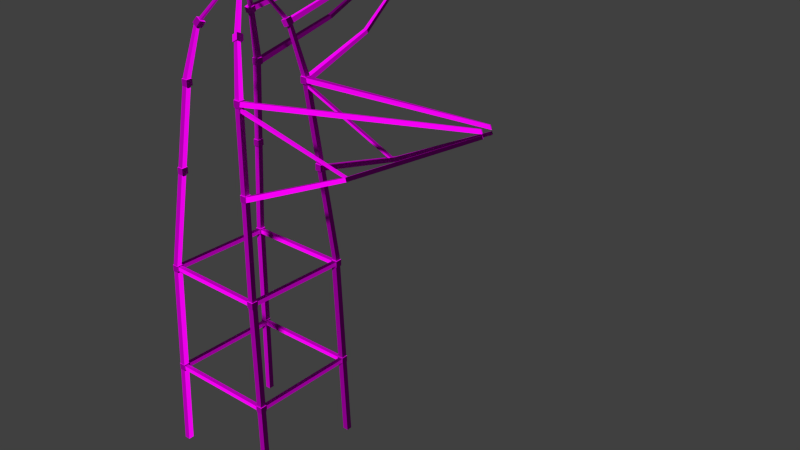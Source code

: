 # Source: decoration_buildings_tower_1.blend  (saved by Blender 2.70.0; exported with 4.5.12 LTS)
import bpy
from mathutils import Matrix  # noqa: F401  (used for matrix-valued properties, if any)

bpy.ops.wm.read_factory_settings(use_empty=True)
scene = bpy.context.scene
scene.name = 'Scene'

# ---- collections
col_collection_1 = bpy.data.collections.new('Collection 1'); scene.collection.children.link(col_collection_1)

# ---- images (referenced by path relative to the original .blend; pixels are not part of the script)
import os
ASSET_DIR = os.environ.get("B2B_ASSET_DIR", "")  # directory of the original .blend (textures are referenced by path, not embedded)
HERE = os.path.dirname(os.path.abspath(__file__))  # packed textures are extracted next to this script under _unpacked/

def load_image(name, relpath, width, height, colorspace="sRGB"):
    """Load a texture the original file referenced (path relative to the .blend, or extracted next to this script)."""
    p = next((c for c in (os.path.join(HERE, relpath), os.path.join(ASSET_DIR, relpath)) if relpath and os.path.exists(c)), "")
    if p:
        img = bpy.data.images.load(p, check_existing=True)
        img.name = name
    else:  # same state as the original file: an image datablock whose file is absent (Cycles renders it pink)
        img = bpy.data.images.new(name, width, height)
        img.source = "FILE"
        img.filepath = "//" + (relpath or name)
    img.colorspace_settings.name = colorspace
    return img
img_decoration_buildings_metal_2_diffuse_jpg = load_image('decoration_buildings_metal_2_diffuse.jpg', 'Texturen/decoration_buildings_metal_2_diffuse.jpg', 1024, 1024, 'sRGB')
img_decoration_buildings_metal_2_normal_jpg = load_image('decoration_buildings_metal_2_normal.jpg', 'Texturen/decoration_buildings_metal_2_normal.jpg', 1024, 1024, 'sRGB')
img_decoration_buildings_metal_1_normal_jpg = load_image('decoration_buildings_metal_1_normal.jpg', 'Texturen/decoration_buildings_metal_1_normal.jpg', 1024, 1024, 'sRGB')
img_decoration_buildings_metal_1_diffuse_jpg = load_image('decoration_buildings_metal_1_diffuse.jpg', 'Texturen/decoration_buildings_metal_1_diffuse.jpg', 1024, 1024, 'sRGB')

# ---- materials (node trees are filled in below, after node groups)
mat_decoration_buildings_tower_1_base_metal_2 = bpy.data.materials.new('decoration_buildings_tower_1_base_metal_2')
mat_decoration_buildings_tower_1_base_metal_2.alpha_threshold = 0.0
mat_decoration_buildings_tower_1_base_metal_2.roughness = 0.5
mat_decoration_buildings_tower_1_base_metal_2.line_color = (0.0, 0.0, 0.0, 1.0)
mat_decoration_buildings_tower_1_detail_metal_1 = bpy.data.materials.new('decoration_buildings_tower_1_detail_metal_1')
mat_decoration_buildings_tower_1_detail_metal_1.alpha_threshold = 0.0
mat_decoration_buildings_tower_1_detail_metal_1.roughness = 0.5
mat_decoration_buildings_tower_1_detail_metal_1.line_color = (0.0, 0.0, 0.0, 1.0)

# ---- material node trees
mat_decoration_buildings_tower_1_base_metal_2.use_nodes = True; mat_decoration_buildings_tower_1_base_metal_2.node_tree.nodes.clear()
_N = mat_decoration_buildings_tower_1_base_metal_2.node_tree.nodes; _L = mat_decoration_buildings_tower_1_base_metal_2.node_tree.links
n0 = _N.new('ShaderNodeOutputMaterial'); n0.name = 'Material Output'; n0.location = (300, 300)
n1 = _N.new('ShaderNodeBsdfDiffuse'); n1.name = 'Diffuse BSDF'; n1.location = (10, 300)
n2 = _N.new('ShaderNodeTexImage'); n2.name = 'Image Texture'; n2.location = (-535, 422)
n2.width = 140
n2.image = img_decoration_buildings_metal_2_diffuse_jpg
n3 = _N.new('ShaderNodeTexImage'); n3.name = 'Image Texture.001'; n3.location = (-530, 146)
n3.width = 140
n3.image = img_decoration_buildings_metal_2_normal_jpg
n4 = _N.new('ShaderNodeNormalMap'); n4.name = 'Normal Map'; n4.location = (-293, 155)
n5 = _N.new('ShaderNodeTexCoord'); n5.name = 'Texture Coordinate'; n5.location = (-873, 316)
_L.new(n1.outputs[0], n0.inputs[0])
_L.new(n5.outputs[2], n2.inputs[0])
_L.new(n5.outputs[2], n3.inputs[0])
_L.new(n3.outputs[0], n4.inputs[1])
_L.new(n2.outputs[0], n1.inputs[0])
_L.new(n4.outputs[0], n1.inputs[2])
n0.is_active_output = True
mat_decoration_buildings_tower_1_detail_metal_1.use_nodes = True; mat_decoration_buildings_tower_1_detail_metal_1.node_tree.nodes.clear()
_N = mat_decoration_buildings_tower_1_detail_metal_1.node_tree.nodes; _L = mat_decoration_buildings_tower_1_detail_metal_1.node_tree.links
n0 = _N.new('ShaderNodeOutputMaterial'); n0.name = 'Material Output'; n0.location = (300, 300)
n1 = _N.new('ShaderNodeBsdfDiffuse'); n1.name = 'Diffuse BSDF'; n1.location = (10, 300)
n2 = _N.new('ShaderNodeTexCoord'); n2.name = 'Texture Coordinate'; n2.location = (-894, 350)
n3 = _N.new('ShaderNodeTexImage'); n3.name = 'Image Texture.001'; n3.location = (-616, 193)
n3.width = 140
n3.image = img_decoration_buildings_metal_1_normal_jpg
n4 = _N.new('ShaderNodeNormalMap'); n4.name = 'Normal Map'; n4.location = (-376, 172)
n5 = _N.new('ShaderNodeTexImage'); n5.name = 'Image Texture'; n5.location = (-596, 462)
n5.width = 140
n5.image = img_decoration_buildings_metal_1_diffuse_jpg
_L.new(n1.outputs[0], n0.inputs[0])
_L.new(n2.outputs[2], n5.inputs[0])
_L.new(n2.outputs[2], n3.inputs[0])
_L.new(n3.outputs[0], n4.inputs[1])
_L.new(n5.outputs[0], n1.inputs[0])
_L.new(n4.outputs[0], n1.inputs[2])
n0.is_active_output = True

# ---- world
world_world = bpy.data.worlds.new('World'); scene.world = world_world
world_world.color = (0.05088, 0.05088, 0.05088)
world_world.use_sun_shadow = False
world_world.sun_shadow_jitter_overblur = 0.0
world_world.cycles.sampling_method = 'MANUAL'
world_world.cycles.sample_map_resolution = 256

# ---- meshes
me_cube_037 = bpy.data.meshes.new('Cube.037')
me_cube_037.from_pydata([(0.09882, -4.397, 6.39), (0.09882, -4.354, 6.738), (-0.2948, -4.354, 6.738), (-0.2948, -4.406, 6.39), (0.7617, 5.738, -0.6671), (0.8373, 5.964, -0.4555), (0.4614, 5.964, -0.4555), (0.3858, 5.738, -0.6671), (9.185, -4.63, 6.447), (9.185, -4.588, 6.795), (8.791, -4.588, 6.795), (8.791, -4.64, 6.447), (6.936, 5.67, -0.6835), (6.956, 5.861, -0.5052), (6.682, 5.861, -0.5052), (6.619, 5.67, -0.6835)], [], [(0, 4, 5, 1), (1, 5, 6, 2), (2, 6, 7, 3), (4, 0, 3, 7), (8, 12, 13, 9), (9, 13, 14, 10), (10, 14, 15, 11), (12, 8, 11, 15)])
_uv = me_cube_037.uv_layers.new(name='UVMap')
_uv.uv.foreach_set('vector', [0.8896, 4.407, 0.8905, 0.02224, 1.0, 0.0, 1.0, 4.464, 0.2771, 4.496, 0.2834, 0.0, 0.4173, 0.008049, 0.4173, 4.504, 0.8896, 0.0, 0.8896, 4.466, 0.7794, 4.444, 0.7775, 0.05435, 0.4234, 4.423, 0.4173, 0.01047, 0.5574, 0.0, 0.5574, 4.416, 0.6681, 4.528, 0.6859, 0.01815, 0.7775, 0.0, 0.7775, 4.588, 0.1383, 0.0, 0.1383, 4.617, 0.04214, 4.634, 0.0, 0.02419, 0.6681, 0.0, 0.6681, 4.583, 0.5747, 4.566, 0.5574, 0.05711, 0.2771, 0.01998, 0.2771, 4.562, 0.1383, 4.539, 0.1658, 0.0])
me_cube_037.materials.append(mat_decoration_buildings_tower_1_base_metal_2)
me_cube_037.use_remesh_preserve_volume = False
me_cube_037.use_remesh_preserve_attributes = False
me_cube_037.use_mirror_vertex_groups = False
me_cube_037.update()
me_cube_036 = bpy.data.meshes.new('Cube.036')
me_cube_036.from_pydata([(-2.352, -0.2385, -2.222), (-2.352, -0.3476, -1.862), (-2.728, -0.3476, -1.862), (-2.728, -0.2385, -2.222), (-0.556, 10.29, 3.461), (-0.556, 10.21, 3.727), (-0.6398, 10.21, 3.727), (-0.6398, 10.29, 3.461), (2.702, -0.9352, -2.428), (2.702, -1.044, -2.068), (2.326, -1.044, -2.068), (2.326, -0.9352, -2.428), (0.5717, 10.29, 3.486), (0.5717, 10.21, 3.752), (0.4878, 10.21, 3.752), (0.4878, 10.29, 3.486), (-2.971, -10.45, 1.888), (-2.896, -10.63, 2.366), (-3.396, -10.6, 2.366), (-3.396, -10.45, 1.888), (-0.5315, 10.21, 3.84), (-0.5315, 10.1, 4.199), (-0.6148, 10.1, 4.199), (-0.6148, 10.21, 3.84), (4.587, -10.58, 1.934), (4.469, -10.67, 2.353), (4.087, -10.67, 2.3), (4.087, -10.61, 1.875), (0.5888, 10.23, 3.854), (0.5888, 10.12, 4.214), (0.5054, 10.12, 4.214), (0.5054, 10.23, 3.854), (-3.482, -9.669, -6.151), (-3.482, -9.767, -5.673), (-3.982, -9.767, -5.673), (-3.982, -9.681, -6.151), (-2.352, -0.2385, -2.222), (-2.352, -0.3476, -1.862), (-2.728, -0.3476, -1.862), (-2.728, -0.2385, -2.222), (5.143, -9.973, -6.138), (5.143, -10.08, -5.66), (4.643, -10.08, -5.66), (4.643, -9.958, -6.138), (2.702, -0.9352, -2.428), (2.702, -1.044, -2.068), (2.326, -1.044, -2.068), (2.326, -0.9352, -2.428)], [], [(0, 4, 5, 1), (1, 5, 6, 2), (2, 6, 7, 3), (4, 0, 3, 7), (8, 12, 13, 9), (9, 13, 14, 10), (10, 14, 15, 11), (12, 8, 11, 15), (16, 20, 21, 17), (17, 21, 22, 18), (18, 22, 23, 19), (20, 16, 19, 23), (24, 28, 29, 25), (25, 29, 30, 26), (26, 30, 31, 27), (28, 24, 27, 31), (32, 36, 37, 33), (33, 37, 38, 34), (34, 38, 39, 35), (36, 32, 35, 39), (40, 44, 45, 41), (41, 45, 46, 42), (42, 46, 47, 43), (44, 40, 43, 47)])
_uv = me_cube_036.uv_layers.new(name='UVMap')
_uv.uv.foreach_set('vector', [1.0, 0.0, 1.0, 4.04, 0.908, 4.059, 0.8754, 0.02537, 0.6256, 4.083, 0.7229, 0.0, 0.7508, 0.004886, 0.7508, 4.105, 0.7508, 4.048, 0.7835, 0.0, 0.8754, 0.01866, 0.8754, 4.074, 0.5977, 4.111, 0.5004, 0.02187, 0.6256, 0.0, 0.6256, 4.106, 0.3756, 0.0, 0.3756, 4.296, 0.2834, 4.314, 0.2507, 0.02405, 0.2507, 0.0, 0.2507, 4.344, 0.2228, 4.349, 0.1254, 0.02108, 0.3756, 4.274, 0.4082, 0.0, 0.5004, 0.01782, 0.5004, 4.298, 0.1254, 0.004698, 0.1254, 4.355, 0.0, 4.334, 0.0974, 0.0, 0.274, 5.511, 0.3083, 0.0, 0.4097, 0.01517, 0.4097, 5.541, 0.1373, 5.547, 0.2514, 0.0, 0.274, 0.002266, 0.274, 5.551, 0.5448, 0.0, 0.5448, 5.525, 0.4433, 5.54, 0.4097, 0.01973, 0.8729, 5.547, 0.7801, 0.01162, 0.8955, 0.0, 0.8955, 5.544, 0.5448, 5.666, 0.561, 0.0, 0.6625, 0.01453, 0.6625, 5.672, 1.0, 0.0, 1.0, 5.681, 0.9774, 5.683, 0.8955, 0.008328, 0.6625, 5.665, 0.6784, 0.01429, 0.7801, 0.0, 0.7801, 5.666, 0.1373, 0.002413, 0.1373, 5.694, 0.0, 5.689, 0.1147, 0.0, 1.0, 0.003244, 1.0, 2.178, 0.9057, 2.176, 0.8746, 0.0, 0.2494, 2.185, 0.2804, 0.0, 0.3742, 0.009093, 0.3742, 2.197, 0.7493, 2.181, 0.7804, 0.002435, 0.8746, 0.0, 0.8746, 2.178, 0.4052, 2.196, 0.3742, 0.0121, 0.4991, 0.0, 0.4991, 2.187, 0.4991, 2.181, 0.5301, 0.0, 0.6242, 0.006525, 0.6242, 2.189, 0.1247, 0.0, 0.1247, 2.192, 0.03095, 2.202, 0.0, 0.01317, 0.7493, 0.0, 0.7493, 2.18, 0.6552, 2.186, 0.6242, 0.008691, 0.2494, 0.009907, 0.2494, 2.2, 0.1247, 2.187, 0.1557, 0.0])
me_cube_036.materials.append(mat_decoration_buildings_tower_1_base_metal_2)
me_cube_036.use_remesh_preserve_volume = False
me_cube_036.use_remesh_preserve_attributes = False
me_cube_036.use_mirror_vertex_groups = False
me_cube_036.update()
me_cube_035 = bpy.data.meshes.new('Cube.035')
me_cube_035.from_pydata([(-1.0, -1.0, -1.0), (-1.0, 1.0, -1.0), (1.0, 1.0, -1.0), (1.0, -1.0, -1.0), (-1.0, -1.0, 1.0), (-1.0, 1.0, 1.0), (1.0, 1.0, 1.0), (1.0, -1.0, 1.0)], [], [(4, 5, 1, 0), (5, 6, 2, 1), (6, 7, 3, 2), (7, 4, 0, 3), (0, 1, 2, 3), (7, 6, 5, 4)])
_uv = me_cube_035.uv_layers.new(name='UVMap')
_uv.uv.foreach_set('vector', [0.538, 0.4053, 0.7836, 0.4053, 0.7836, 0.05446, 0.538, 0.05446, 0.3443, 0.4053, 0.5899, 0.4053, 0.5899, 0.05446, 0.3443, 0.05446, 0.538, 0.4053, 0.2924, 0.4053, 0.2924, 0.05446, 0.538, 0.05446, 0.3443, 0.4053, 0.09865, 0.4053, 0.09865, 0.05446, 0.3443, 0.05446, 0.3443, 0.4733, 0.3443, 0.8242, 0.5899, 0.8242, 0.5899, 0.4733, 0.3443, 0.4733, 0.3443, 0.8242, 0.09865, 0.8242, 0.09865, 0.4733])
me_cube_035.materials.append(mat_decoration_buildings_tower_1_detail_metal_1)
me_cube_035.use_remesh_preserve_volume = False
me_cube_035.use_remesh_preserve_attributes = False
me_cube_035.use_mirror_vertex_groups = False
me_cube_035.update()
me_cube_034 = bpy.data.meshes.new('Cube.034')
me_cube_034.from_pydata([(-1.0, -1.0, -1.0), (-1.0, 1.0, -1.0), (1.0, 1.0, -1.0), (1.0, -1.0, -1.0), (-1.0, -1.0, 1.0), (-1.0, 1.0, 1.0), (1.0, 1.0, 1.0), (1.0, -1.0, 1.0)], [], [(4, 5, 1, 0), (5, 6, 2, 1), (6, 7, 3, 2), (7, 4, 0, 3), (0, 1, 2, 3), (7, 6, 5, 4)])
_uv = me_cube_034.uv_layers.new(name='UVMap')
_uv.uv.foreach_set('vector', [0.538, 0.4053, 0.7836, 0.4053, 0.7836, 0.05446, 0.538, 0.05446, 0.3443, 0.4053, 0.5899, 0.4053, 0.5899, 0.05446, 0.3443, 0.05446, 0.538, 0.4053, 0.2924, 0.4053, 0.2924, 0.05446, 0.538, 0.05446, 0.3443, 0.4053, 0.09865, 0.4053, 0.09865, 0.05446, 0.3443, 0.05446, 0.3443, 0.4733, 0.3443, 0.8242, 0.5899, 0.8242, 0.5899, 0.4733, 0.3443, 0.4733, 0.3443, 0.8242, 0.09865, 0.8242, 0.09865, 0.4733])
me_cube_034.materials.append(mat_decoration_buildings_tower_1_detail_metal_1)
me_cube_034.use_remesh_preserve_volume = False
me_cube_034.use_remesh_preserve_attributes = False
me_cube_034.use_mirror_vertex_groups = False
me_cube_034.update()
me_cube_033 = bpy.data.meshes.new('Cube.033')
me_cube_033.from_pydata([(-1.0, -1.0, -1.0), (-1.0, 1.0, -1.0), (1.0, 1.0, -1.0), (1.0, -1.0, -1.0), (-1.0, -1.0, 1.0), (-1.0, 1.0, 1.0), (1.0, 1.0, 1.0), (1.0, -1.0, 1.0)], [], [(4, 5, 1, 0), (5, 6, 2, 1), (6, 7, 3, 2), (7, 4, 0, 3), (0, 1, 2, 3), (7, 6, 5, 4)])
_uv = me_cube_033.uv_layers.new(name='UVMap')
_uv.uv.foreach_set('vector', [0.538, 0.4053, 0.7836, 0.4053, 0.7836, 0.05446, 0.538, 0.05446, 0.3443, 0.4053, 0.5899, 0.4053, 0.5899, 0.05446, 0.3443, 0.05446, 0.538, 0.4053, 0.2924, 0.4053, 0.2924, 0.05446, 0.538, 0.05446, 0.3443, 0.4053, 0.09865, 0.4053, 0.09865, 0.05446, 0.3443, 0.05446, 0.3443, 0.4733, 0.3443, 0.8242, 0.5899, 0.8242, 0.5899, 0.4733, 0.3443, 0.4733, 0.3443, 0.8242, 0.09865, 0.8242, 0.09865, 0.4733])
me_cube_033.materials.append(mat_decoration_buildings_tower_1_detail_metal_1)
me_cube_033.use_remesh_preserve_volume = False
me_cube_033.use_remesh_preserve_attributes = False
me_cube_033.use_mirror_vertex_groups = False
me_cube_033.update()
me_cube_032 = bpy.data.meshes.new('Cube.032')
me_cube_032.from_pydata([(-1.0, -1.0, -1.0), (-1.0, 1.0, -1.0), (1.0, 1.0, -1.0), (1.0, -1.0, -1.0), (-1.0, -1.0, 1.0), (-1.0, 1.0, 1.0), (1.0, 1.0, 1.0), (1.0, -1.0, 1.0)], [], [(4, 5, 1, 0), (5, 6, 2, 1), (6, 7, 3, 2), (7, 4, 0, 3), (0, 1, 2, 3), (7, 6, 5, 4)])
_uv = me_cube_032.uv_layers.new(name='UVMap')
_uv.uv.foreach_set('vector', [0.538, 0.4053, 0.7836, 0.4053, 0.7836, 0.05446, 0.538, 0.05446, 0.3443, 0.4053, 0.5899, 0.4053, 0.5899, 0.05446, 0.3443, 0.05446, 0.538, 0.4053, 0.2924, 0.4053, 0.2924, 0.05446, 0.538, 0.05446, 0.3443, 0.4053, 0.09865, 0.4053, 0.09865, 0.05446, 0.3443, 0.05446, 0.3443, 0.4733, 0.3443, 0.8242, 0.5899, 0.8242, 0.5899, 0.4733, 0.3443, 0.4733, 0.3443, 0.8242, 0.09865, 0.8242, 0.09865, 0.4733])
me_cube_032.materials.append(mat_decoration_buildings_tower_1_detail_metal_1)
me_cube_032.use_remesh_preserve_volume = False
me_cube_032.use_remesh_preserve_attributes = False
me_cube_032.use_mirror_vertex_groups = False
me_cube_032.update()
me_cube_030 = bpy.data.meshes.new('Cube.030')
me_cube_030.from_pydata([(-2.352, -0.2385, -2.222), (-2.352, -0.3476, -1.862), (-2.728, -0.3476, -1.862), (-2.728, -0.2385, -2.222), (-0.556, 10.29, 3.461), (-0.556, 10.21, 3.727), (-0.6398, 10.21, 3.727), (-0.6398, 10.29, 3.461), (2.702, -0.9352, -2.428), (2.702, -1.044, -2.068), (2.326, -1.044, -2.068), (2.326, -0.9352, -2.428), (0.5717, 10.29, 3.486), (0.5717, 10.21, 3.752), (0.4878, 10.21, 3.752), (0.4878, 10.29, 3.486), (-2.228, -9.75, 0.7202), (-2.154, -9.93, 1.199), (-2.654, -9.895, 1.199), (-2.654, -9.75, 0.7202), (-0.5315, 10.21, 3.84), (-0.5315, 10.1, 4.199), (-0.6148, 10.1, 4.199), (-0.6148, 10.21, 3.84), (2.798, -10.25, 0.7051), (2.679, -10.34, 1.124), (2.298, -10.34, 1.071), (2.298, -10.28, 0.6455), (0.5888, 10.23, 3.854), (0.5888, 10.12, 4.214), (0.5054, 10.12, 4.214), (0.5054, 10.23, 3.854), (-3.07, -8.608, -4.525), (-3.07, -8.753, -4.047), (-3.57, -8.753, -4.047), (-3.57, -8.608, -4.525), (-2.352, -0.2385, -2.222), (-2.352, -0.3476, -1.862), (-2.728, -0.3476, -1.862), (-2.728, -0.2385, -2.222), (3.62, -9.373, -4.487), (3.62, -9.519, -4.008), (3.12, -9.519, -4.008), (3.12, -9.373, -4.487), (2.702, -0.9352, -2.428), (2.702, -1.044, -2.068), (2.326, -1.044, -2.068), (2.326, -0.9352, -2.428)], [], [(0, 4, 5, 1), (1, 5, 6, 2), (2, 6, 7, 3), (4, 0, 3, 7), (8, 12, 13, 9), (9, 13, 14, 10), (10, 14, 15, 11), (12, 8, 11, 15), (16, 20, 21, 17), (17, 21, 22, 18), (18, 22, 23, 19), (20, 16, 19, 23), (24, 28, 29, 25), (25, 29, 30, 26), (26, 30, 31, 27), (28, 24, 27, 31), (32, 36, 37, 33), (33, 37, 38, 34), (34, 38, 39, 35), (36, 32, 35, 39), (40, 44, 45, 41), (41, 45, 46, 42), (42, 46, 47, 43), (44, 40, 43, 47)])
_uv = me_cube_030.uv_layers.new(name='UVMap')
_uv.uv.foreach_set('vector', [1.0, 0.0, 1.0, 4.04, 0.908, 4.059, 0.8754, 0.02537, 0.6256, 4.083, 0.7229, 0.0, 0.7508, 0.004886, 0.7508, 4.105, 0.7508, 4.048, 0.7835, 0.0, 0.8754, 0.01866, 0.8754, 4.074, 0.5977, 4.111, 0.5004, 0.02187, 0.6256, 0.0, 0.6256, 4.106, 0.3756, 0.0, 0.3756, 4.296, 0.2834, 4.314, 0.2507, 0.02405, 0.2507, 0.0, 0.2507, 4.344, 0.2228, 4.349, 0.1254, 0.02108, 0.3756, 4.274, 0.4082, 0.0, 0.5004, 0.01782, 0.5004, 4.298, 0.1254, 0.004698, 0.1254, 4.355, 0.0, 4.334, 0.0974, 0.0, 0.274, 5.511, 0.3083, 0.0, 0.4097, 0.01517, 0.4097, 5.541, 0.1373, 5.547, 0.2514, 0.0, 0.274, 0.002266, 0.274, 5.551, 0.5448, 0.0, 0.5448, 5.525, 0.4433, 5.54, 0.4097, 0.01973, 0.8729, 5.547, 0.7801, 0.01162, 0.8955, 0.0, 0.8955, 5.544, 0.5448, 5.666, 0.561, 0.0, 0.6625, 0.01453, 0.6625, 5.672, 1.0, 0.0, 1.0, 5.681, 0.9774, 5.683, 0.8955, 0.008328, 0.6625, 5.665, 0.6784, 0.01429, 0.7801, 0.0, 0.7801, 5.666, 0.1373, 0.002413, 0.1373, 5.694, 0.0, 5.689, 0.1147, 0.0, 1.0, 0.003244, 1.0, 2.178, 0.9057, 2.176, 0.8746, 0.0, 0.2494, 2.185, 0.2804, 0.0, 0.3742, 0.009093, 0.3742, 2.197, 0.7493, 2.181, 0.7804, 0.002435, 0.8746, 0.0, 0.8746, 2.178, 0.4052, 2.196, 0.3742, 0.0121, 0.4991, 0.0, 0.4991, 2.187, 0.4991, 2.181, 0.5301, 0.0, 0.6242, 0.006525, 0.6242, 2.189, 0.1247, 0.0, 0.1247, 2.192, 0.03095, 2.202, 0.0, 0.01317, 0.7493, 0.0, 0.7493, 2.18, 0.6552, 2.186, 0.6242, 0.008691, 0.2494, 0.009907, 0.2494, 2.2, 0.1247, 2.187, 0.1557, 0.0])
me_cube_030.materials.append(mat_decoration_buildings_tower_1_base_metal_2)
me_cube_030.use_remesh_preserve_volume = False
me_cube_030.use_remesh_preserve_attributes = False
me_cube_030.use_mirror_vertex_groups = False
me_cube_030.update()
me_cube_028 = bpy.data.meshes.new('Cube.028')
me_cube_028.from_pydata([(-1.0, -1.0, -1.0), (-1.0, 1.0, -1.0), (1.0, 1.0, -1.0), (1.0, -1.0, -1.0), (-1.0, -1.0, 1.0), (-1.0, 1.0, 1.0), (1.0, 1.0, 1.0), (1.0, -1.0, 1.0)], [], [(4, 5, 1, 0), (5, 6, 2, 1), (6, 7, 3, 2), (7, 4, 0, 3), (0, 1, 2, 3), (7, 6, 5, 4)])
_uv = me_cube_028.uv_layers.new(name='UVMap')
_uv.uv.foreach_set('vector', [0.538, 0.4053, 0.7836, 0.4053, 0.7836, 0.05446, 0.538, 0.05446, 0.3443, 0.4053, 0.5899, 0.4053, 0.5899, 0.05446, 0.3443, 0.05446, 0.538, 0.4053, 0.2924, 0.4053, 0.2924, 0.05446, 0.538, 0.05446, 0.3443, 0.4053, 0.09865, 0.4053, 0.09865, 0.05446, 0.3443, 0.05446, 0.3443, 0.4733, 0.3443, 0.8242, 0.5899, 0.8242, 0.5899, 0.4733, 0.3443, 0.4733, 0.3443, 0.8242, 0.09865, 0.8242, 0.09865, 0.4733])
me_cube_028.materials.append(mat_decoration_buildings_tower_1_detail_metal_1)
me_cube_028.use_remesh_preserve_volume = False
me_cube_028.use_remesh_preserve_attributes = False
me_cube_028.use_mirror_vertex_groups = False
me_cube_028.update()
me_cube_027 = bpy.data.meshes.new('Cube.027')
me_cube_027.from_pydata([(-1.0, -1.0, -1.0), (-1.0, 1.0, -1.0), (1.0, 1.0, -1.0), (1.0, -1.0, -1.0), (-1.0, -1.0, 1.0), (-1.0, 1.0, 1.0), (1.0, 1.0, 1.0), (1.0, -1.0, 1.0)], [], [(4, 5, 1, 0), (5, 6, 2, 1), (6, 7, 3, 2), (7, 4, 0, 3), (0, 1, 2, 3), (7, 6, 5, 4)])
_uv = me_cube_027.uv_layers.new(name='UVMap')
_uv.uv.foreach_set('vector', [0.538, 0.4053, 0.7836, 0.4053, 0.7836, 0.05446, 0.538, 0.05446, 0.3443, 0.4053, 0.5899, 0.4053, 0.5899, 0.05446, 0.3443, 0.05446, 0.538, 0.4053, 0.2924, 0.4053, 0.2924, 0.05446, 0.538, 0.05446, 0.3443, 0.4053, 0.09865, 0.4053, 0.09865, 0.05446, 0.3443, 0.05446, 0.3443, 0.4733, 0.3443, 0.8242, 0.5899, 0.8242, 0.5899, 0.4733, 0.3443, 0.4733, 0.3443, 0.8242, 0.09865, 0.8242, 0.09865, 0.4733])
me_cube_027.materials.append(mat_decoration_buildings_tower_1_detail_metal_1)
me_cube_027.use_remesh_preserve_volume = False
me_cube_027.use_remesh_preserve_attributes = False
me_cube_027.use_mirror_vertex_groups = False
me_cube_027.update()
me_cube_026 = bpy.data.meshes.new('Cube.026')
me_cube_026.from_pydata([(-1.0, -1.0, -1.0), (-1.0, 1.0, -1.0), (1.0, 1.0, -1.0), (1.0, -1.0, -1.0), (-1.0, -1.0, 1.0), (-1.0, 1.0, 1.0), (1.0, 1.0, 1.0), (1.0, -1.0, 1.0)], [], [(4, 5, 1, 0), (5, 6, 2, 1), (6, 7, 3, 2), (7, 4, 0, 3), (0, 1, 2, 3), (7, 6, 5, 4)])
_uv = me_cube_026.uv_layers.new(name='UVMap')
_uv.uv.foreach_set('vector', [0.538, 0.4053, 0.7836, 0.4053, 0.7836, 0.05446, 0.538, 0.05446, 0.3443, 0.4053, 0.5899, 0.4053, 0.5899, 0.05446, 0.3443, 0.05446, 0.538, 0.4053, 0.2924, 0.4053, 0.2924, 0.05446, 0.538, 0.05446, 0.3443, 0.4053, 0.09865, 0.4053, 0.09865, 0.05446, 0.3443, 0.05446, 0.3443, 0.4733, 0.3443, 0.8242, 0.5899, 0.8242, 0.5899, 0.4733, 0.3443, 0.4733, 0.3443, 0.8242, 0.09865, 0.8242, 0.09865, 0.4733])
me_cube_026.materials.append(mat_decoration_buildings_tower_1_detail_metal_1)
me_cube_026.use_remesh_preserve_volume = False
me_cube_026.use_remesh_preserve_attributes = False
me_cube_026.use_mirror_vertex_groups = False
me_cube_026.update()
me_cube_025 = bpy.data.meshes.new('Cube.025')
me_cube_025.from_pydata([(-1.0, -1.0, -1.0), (-1.0, 1.0, -1.0), (1.0, 1.0, -1.0), (1.0, -1.0, -1.0), (-1.0, -1.0, 1.0), (-1.0, 1.0, 1.0), (1.0, 1.0, 1.0), (1.0, -1.0, 1.0)], [], [(4, 5, 1, 0), (5, 6, 2, 1), (6, 7, 3, 2), (7, 4, 0, 3), (0, 1, 2, 3), (7, 6, 5, 4)])
_uv = me_cube_025.uv_layers.new(name='UVMap')
_uv.uv.foreach_set('vector', [0.538, 0.4053, 0.7836, 0.4053, 0.7836, 0.05446, 0.538, 0.05446, 0.3443, 0.4053, 0.5899, 0.4053, 0.5899, 0.05446, 0.3443, 0.05446, 0.538, 0.4053, 0.2924, 0.4053, 0.2924, 0.05446, 0.538, 0.05446, 0.3443, 0.4053, 0.09865, 0.4053, 0.09865, 0.05446, 0.3443, 0.05446, 0.3443, 0.4733, 0.3443, 0.8242, 0.5899, 0.8242, 0.5899, 0.4733, 0.3443, 0.4733, 0.3443, 0.8242, 0.09865, 0.8242, 0.09865, 0.4733])
me_cube_025.materials.append(mat_decoration_buildings_tower_1_detail_metal_1)
me_cube_025.use_remesh_preserve_volume = False
me_cube_025.use_remesh_preserve_attributes = False
me_cube_025.use_mirror_vertex_groups = False
me_cube_025.update()
me_cube_024 = bpy.data.meshes.new('Cube.024')
me_cube_024.from_pydata([(-1.0, -1.0, -1.0), (-1.0, 1.0, -1.0), (1.0, 1.0, -1.0), (1.0, -1.0, -1.0), (-1.0, -1.0, 1.0), (-1.0, 1.0, 1.0), (1.0, 1.0, 1.0), (1.0, -1.0, 1.0)], [], [(4, 5, 1, 0), (5, 6, 2, 1), (6, 7, 3, 2), (7, 4, 0, 3), (0, 1, 2, 3), (7, 6, 5, 4)])
_uv = me_cube_024.uv_layers.new(name='UVMap')
_uv.uv.foreach_set('vector', [0.538, 0.4053, 0.7836, 0.4053, 0.7836, 0.05446, 0.538, 0.05446, 0.3443, 0.4053, 0.5899, 0.4053, 0.5899, 0.05446, 0.3443, 0.05446, 0.538, 0.4053, 0.2924, 0.4053, 0.2924, 0.05446, 0.538, 0.05446, 0.3443, 0.4053, 0.09865, 0.4053, 0.09865, 0.05446, 0.3443, 0.05446, 0.3443, 0.4733, 0.3443, 0.8242, 0.5899, 0.8242, 0.5899, 0.4733, 0.3443, 0.4733, 0.3443, 0.8242, 0.09865, 0.8242, 0.09865, 0.4733])
me_cube_024.materials.append(mat_decoration_buildings_tower_1_detail_metal_1)
me_cube_024.use_remesh_preserve_volume = False
me_cube_024.use_remesh_preserve_attributes = False
me_cube_024.use_mirror_vertex_groups = False
me_cube_024.update()
me_cube_018 = bpy.data.meshes.new('Cube.018')
me_cube_018.from_pydata([(-1.0, -1.0, -1.0), (-1.0, 1.0, -1.0), (1.0, 1.0, -1.0), (1.0, -1.0, -1.0), (-1.0, -1.0, 1.0), (-1.0, 1.0, 1.0), (1.0, 1.0, 1.0), (1.0, -1.0, 1.0)], [], [(4, 5, 1, 0), (5, 6, 2, 1), (6, 7, 3, 2), (7, 4, 0, 3), (0, 1, 2, 3), (7, 6, 5, 4)])
_uv = me_cube_018.uv_layers.new(name='UVMap')
_uv.uv.foreach_set('vector', [0.538, 0.4053, 0.7836, 0.4053, 0.7836, 0.05446, 0.538, 0.05446, 0.3443, 0.4053, 0.5899, 0.4053, 0.5899, 0.05446, 0.3443, 0.05446, 0.538, 0.4053, 0.2924, 0.4053, 0.2924, 0.05446, 0.538, 0.05446, 0.3443, 0.4053, 0.09865, 0.4053, 0.09865, 0.05446, 0.3443, 0.05446, 0.3443, 0.4733, 0.3443, 0.8242, 0.5899, 0.8242, 0.5899, 0.4733, 0.3443, 0.4733, 0.3443, 0.8242, 0.09865, 0.8242, 0.09865, 0.4733])
me_cube_018.materials.append(mat_decoration_buildings_tower_1_detail_metal_1)
me_cube_018.use_remesh_preserve_volume = False
me_cube_018.use_remesh_preserve_attributes = False
me_cube_018.use_mirror_vertex_groups = False
me_cube_018.update()
me_cube_017 = bpy.data.meshes.new('Cube.017')
me_cube_017.from_pydata([(-1.0, -1.0, -1.0), (-1.0, 1.0, -1.0), (1.0, 1.0, -1.0), (1.0, -1.0, -1.0), (-1.0, -1.0, 1.0), (-1.0, 1.0, 1.0), (1.0, 1.0, 1.0), (1.0, -1.0, 1.0)], [], [(4, 5, 1, 0), (5, 6, 2, 1), (6, 7, 3, 2), (7, 4, 0, 3), (0, 1, 2, 3), (7, 6, 5, 4)])
_uv = me_cube_017.uv_layers.new(name='UVMap')
_uv.uv.foreach_set('vector', [0.538, 0.4053, 0.7836, 0.4053, 0.7836, 0.05446, 0.538, 0.05446, 0.3443, 0.4053, 0.5899, 0.4053, 0.5899, 0.05446, 0.3443, 0.05446, 0.538, 0.4053, 0.2924, 0.4053, 0.2924, 0.05446, 0.538, 0.05446, 0.3443, 0.4053, 0.09865, 0.4053, 0.09865, 0.05446, 0.3443, 0.05446, 0.3443, 0.4733, 0.3443, 0.8242, 0.5899, 0.8242, 0.5899, 0.4733, 0.3443, 0.4733, 0.3443, 0.8242, 0.09865, 0.8242, 0.09865, 0.4733])
me_cube_017.materials.append(mat_decoration_buildings_tower_1_detail_metal_1)
me_cube_017.use_remesh_preserve_volume = False
me_cube_017.use_remesh_preserve_attributes = False
me_cube_017.use_mirror_vertex_groups = False
me_cube_017.update()
me_cube_016 = bpy.data.meshes.new('Cube.016')
me_cube_016.from_pydata([(-1.0, -1.0, -1.0), (-1.0, 1.0, -1.0), (1.0, 1.0, -1.0), (1.0, -1.0, -1.0), (-1.0, -1.0, 1.0), (-1.0, 1.0, 1.0), (1.0, 1.0, 1.0), (1.0, -1.0, 1.0)], [], [(4, 5, 1, 0), (5, 6, 2, 1), (6, 7, 3, 2), (7, 4, 0, 3), (0, 1, 2, 3), (7, 6, 5, 4)])
_uv = me_cube_016.uv_layers.new(name='UVMap')
_uv.uv.foreach_set('vector', [0.538, 0.4053, 0.7836, 0.4053, 0.7836, 0.05446, 0.538, 0.05446, 0.3443, 0.4053, 0.5899, 0.4053, 0.5899, 0.05446, 0.3443, 0.05446, 0.538, 0.4053, 0.2924, 0.4053, 0.2924, 0.05446, 0.538, 0.05446, 0.3443, 0.4053, 0.09865, 0.4053, 0.09865, 0.05446, 0.3443, 0.05446, 0.3443, 0.4733, 0.3443, 0.8242, 0.5899, 0.8242, 0.5899, 0.4733, 0.3443, 0.4733, 0.3443, 0.8242, 0.09865, 0.8242, 0.09865, 0.4733])
me_cube_016.materials.append(mat_decoration_buildings_tower_1_detail_metal_1)
me_cube_016.use_remesh_preserve_volume = False
me_cube_016.use_remesh_preserve_attributes = False
me_cube_016.use_mirror_vertex_groups = False
me_cube_016.update()
me_cube_015 = bpy.data.meshes.new('Cube.015')
me_cube_015.from_pydata([(-1.0, -1.0, -1.0), (-1.0, 1.0, -1.0), (1.0, 1.0, -1.0), (1.0, -1.0, -1.0), (-1.0, -1.0, 1.0), (-1.0, 1.0, 1.0), (1.0, 1.0, 1.0), (1.0, -1.0, 1.0)], [], [(4, 5, 1, 0), (5, 6, 2, 1), (6, 7, 3, 2), (7, 4, 0, 3), (0, 1, 2, 3), (7, 6, 5, 4)])
_uv = me_cube_015.uv_layers.new(name='UVMap')
_uv.uv.foreach_set('vector', [0.538, 0.4053, 0.7836, 0.4053, 0.7836, 0.05446, 0.538, 0.05446, 0.3443, 0.4053, 0.5899, 0.4053, 0.5899, 0.05446, 0.3443, 0.05446, 0.538, 0.4053, 0.2924, 0.4053, 0.2924, 0.05446, 0.538, 0.05446, 0.3443, 0.4053, 0.09865, 0.4053, 0.09865, 0.05446, 0.3443, 0.05446, 0.3443, 0.4733, 0.3443, 0.8242, 0.5899, 0.8242, 0.5899, 0.4733, 0.3443, 0.4733, 0.3443, 0.8242, 0.09865, 0.8242, 0.09865, 0.4733])
me_cube_015.materials.append(mat_decoration_buildings_tower_1_detail_metal_1)
me_cube_015.use_remesh_preserve_volume = False
me_cube_015.use_remesh_preserve_attributes = False
me_cube_015.use_mirror_vertex_groups = False
me_cube_015.update()
me_cube_014 = bpy.data.meshes.new('Cube.014')
me_cube_014.from_pydata([(-1.0, -1.0, -1.0), (-1.0, 1.0, -1.0), (1.0, 1.0, -1.0), (1.0, -1.0, -1.0), (-1.0, -1.0, 1.0), (-1.0, 1.0, 1.0), (1.0, 1.0, 1.0), (1.0, -1.0, 1.0)], [], [(4, 5, 1, 0), (5, 6, 2, 1), (6, 7, 3, 2), (7, 4, 0, 3), (0, 1, 2, 3), (7, 6, 5, 4)])
_uv = me_cube_014.uv_layers.new(name='UVMap')
_uv.uv.foreach_set('vector', [0.538, 0.4053, 0.7836, 0.4053, 0.7836, 0.05446, 0.538, 0.05446, 0.3443, 0.4053, 0.5899, 0.4053, 0.5899, 0.05446, 0.3443, 0.05446, 0.538, 0.4053, 0.2924, 0.4053, 0.2924, 0.05446, 0.538, 0.05446, 0.3443, 0.4053, 0.09865, 0.4053, 0.09865, 0.05446, 0.3443, 0.05446, 0.3443, 0.4733, 0.3443, 0.8242, 0.5899, 0.8242, 0.5899, 0.4733, 0.3443, 0.4733, 0.3443, 0.8242, 0.09865, 0.8242, 0.09865, 0.4733])
me_cube_014.materials.append(mat_decoration_buildings_tower_1_detail_metal_1)
me_cube_014.use_remesh_preserve_volume = False
me_cube_014.use_remesh_preserve_attributes = False
me_cube_014.use_mirror_vertex_groups = False
me_cube_014.update()
me_cube_013 = bpy.data.meshes.new('Cube.013')
me_cube_013.from_pydata([(-1.0, -1.0, -1.0), (-1.0, 1.0, -1.0), (1.0, 1.0, -1.0), (1.0, -1.0, -1.0), (-1.0, -1.0, 1.0), (-1.0, 1.0, 1.0), (1.0, 1.0, 1.0), (1.0, -1.0, 1.0)], [], [(4, 5, 1, 0), (5, 6, 2, 1), (6, 7, 3, 2), (7, 4, 0, 3), (0, 1, 2, 3), (7, 6, 5, 4)])
_uv = me_cube_013.uv_layers.new(name='UVMap')
_uv.uv.foreach_set('vector', [0.538, 0.4053, 0.7836, 0.4053, 0.7836, 0.05446, 0.538, 0.05446, 0.3443, 0.4053, 0.5899, 0.4053, 0.5899, 0.05446, 0.3443, 0.05446, 0.538, 0.4053, 0.2924, 0.4053, 0.2924, 0.05446, 0.538, 0.05446, 0.3443, 0.4053, 0.09865, 0.4053, 0.09865, 0.05446, 0.3443, 0.05446, 0.3443, 0.4733, 0.3443, 0.8242, 0.5899, 0.8242, 0.5899, 0.4733, 0.3443, 0.4733, 0.3443, 0.8242, 0.09865, 0.8242, 0.09865, 0.4733])
me_cube_013.materials.append(mat_decoration_buildings_tower_1_detail_metal_1)
me_cube_013.use_remesh_preserve_volume = False
me_cube_013.use_remesh_preserve_attributes = False
me_cube_013.use_mirror_vertex_groups = False
me_cube_013.update()
me_cube_012 = bpy.data.meshes.new('Cube.012')
me_cube_012.from_pydata([(-1.0, -1.0, -1.0), (-1.0, 1.0, -1.0), (1.0, 1.0, -1.0), (1.0, -1.0, -1.0), (-1.0, -1.0, 1.0), (-1.0, 1.0, 1.0), (1.0, 1.0, 1.0), (1.0, -1.0, 1.0)], [], [(4, 5, 1, 0), (5, 6, 2, 1), (6, 7, 3, 2), (7, 4, 0, 3), (0, 1, 2, 3), (7, 6, 5, 4)])
_uv = me_cube_012.uv_layers.new(name='UVMap')
_uv.uv.foreach_set('vector', [0.538, 0.4053, 0.7836, 0.4053, 0.7836, 0.05446, 0.538, 0.05446, 0.3443, 0.4053, 0.5899, 0.4053, 0.5899, 0.05446, 0.3443, 0.05446, 0.538, 0.4053, 0.2924, 0.4053, 0.2924, 0.05446, 0.538, 0.05446, 0.3443, 0.4053, 0.09865, 0.4053, 0.09865, 0.05446, 0.3443, 0.05446, 0.3443, 0.4733, 0.3443, 0.8242, 0.5899, 0.8242, 0.5899, 0.4733, 0.3443, 0.4733, 0.3443, 0.8242, 0.09865, 0.8242, 0.09865, 0.4733])
me_cube_012.materials.append(mat_decoration_buildings_tower_1_detail_metal_1)
me_cube_012.use_remesh_preserve_volume = False
me_cube_012.use_remesh_preserve_attributes = False
me_cube_012.use_mirror_vertex_groups = False
me_cube_012.update()
me_cube_006 = bpy.data.meshes.new('Cube.006')
me_cube_006.from_pydata([(-1.0, -1.0, -1.0), (-1.0, 1.0, -1.0), (1.0, 1.0, -1.0), (1.0, -1.0, -1.0), (-1.0, -1.0, 1.0), (-1.0, 1.0, 1.0), (1.0, 1.0, 1.0), (1.0, -1.0, 1.0)], [], [(4, 5, 1, 0), (5, 6, 2, 1), (6, 7, 3, 2), (7, 4, 0, 3), (0, 1, 2, 3), (7, 6, 5, 4)])
_uv = me_cube_006.uv_layers.new(name='UVMap')
_uv.uv.foreach_set('vector', [0.538, 0.4053, 0.7836, 0.4053, 0.7836, 0.05446, 0.538, 0.05446, 0.3443, 0.4053, 0.5899, 0.4053, 0.5899, 0.05446, 0.3443, 0.05446, 0.538, 0.4053, 0.2924, 0.4053, 0.2924, 0.05446, 0.538, 0.05446, 0.3443, 0.4053, 0.09865, 0.4053, 0.09865, 0.05446, 0.3443, 0.05446, 0.3443, 0.4733, 0.3443, 0.8242, 0.5899, 0.8242, 0.5899, 0.4733, 0.3443, 0.4733, 0.3443, 0.8242, 0.09865, 0.8242, 0.09865, 0.4733])
me_cube_006.materials.append(mat_decoration_buildings_tower_1_detail_metal_1)
me_cube_006.use_remesh_preserve_volume = False
me_cube_006.use_remesh_preserve_attributes = False
me_cube_006.use_mirror_vertex_groups = False
me_cube_006.update()
me_cube_005 = bpy.data.meshes.new('Cube.005')
me_cube_005.from_pydata([(-1.0, -1.0, -1.0), (-1.0, 1.0, -1.0), (1.0, 1.0, -1.0), (1.0, -1.0, -1.0), (-1.0, -1.0, 1.0), (-1.0, 1.0, 1.0), (1.0, 1.0, 1.0), (1.0, -1.0, 1.0)], [], [(4, 5, 1, 0), (5, 6, 2, 1), (6, 7, 3, 2), (7, 4, 0, 3), (0, 1, 2, 3), (7, 6, 5, 4)])
_uv = me_cube_005.uv_layers.new(name='UVMap')
_uv.uv.foreach_set('vector', [0.538, 0.4053, 0.7836, 0.4053, 0.7836, 0.05446, 0.538, 0.05446, 0.3443, 0.4053, 0.5899, 0.4053, 0.5899, 0.05446, 0.3443, 0.05446, 0.538, 0.4053, 0.2924, 0.4053, 0.2924, 0.05446, 0.538, 0.05446, 0.3443, 0.4053, 0.09865, 0.4053, 0.09865, 0.05446, 0.3443, 0.05446, 0.3443, 0.4733, 0.3443, 0.8242, 0.5899, 0.8242, 0.5899, 0.4733, 0.3443, 0.4733, 0.3443, 0.8242, 0.09865, 0.8242, 0.09865, 0.4733])
me_cube_005.materials.append(mat_decoration_buildings_tower_1_detail_metal_1)
me_cube_005.use_remesh_preserve_volume = False
me_cube_005.use_remesh_preserve_attributes = False
me_cube_005.use_mirror_vertex_groups = False
me_cube_005.update()
me_cube_004 = bpy.data.meshes.new('Cube.004')
me_cube_004.from_pydata([(-1.0, -1.0, -1.0), (-1.0, 1.0, -1.0), (1.0, 1.0, -1.0), (1.0, -1.0, -1.0), (-1.0, -1.0, 1.0), (-1.0, 1.0, 1.0), (1.0, 1.0, 1.0), (1.0, -1.0, 1.0)], [], [(4, 5, 1, 0), (5, 6, 2, 1), (6, 7, 3, 2), (7, 4, 0, 3), (0, 1, 2, 3), (7, 6, 5, 4)])
_uv = me_cube_004.uv_layers.new(name='UVMap')
_uv.uv.foreach_set('vector', [0.538, 0.4053, 0.7836, 0.4053, 0.7836, 0.05446, 0.538, 0.05446, 0.3443, 0.4053, 0.5899, 0.4053, 0.5899, 0.05446, 0.3443, 0.05446, 0.538, 0.4053, 0.2924, 0.4053, 0.2924, 0.05446, 0.538, 0.05446, 0.3443, 0.4053, 0.09865, 0.4053, 0.09865, 0.05446, 0.3443, 0.05446, 0.3443, 0.4733, 0.3443, 0.8242, 0.5899, 0.8242, 0.5899, 0.4733, 0.3443, 0.4733, 0.3443, 0.8242, 0.09865, 0.8242, 0.09865, 0.4733])
me_cube_004.materials.append(mat_decoration_buildings_tower_1_detail_metal_1)
me_cube_004.use_remesh_preserve_volume = False
me_cube_004.use_remesh_preserve_attributes = False
me_cube_004.use_mirror_vertex_groups = False
me_cube_004.update()
me_cube_010 = bpy.data.meshes.new('Cube.010')
me_cube_010.from_pydata([(-2.932, 4.439, -2.353), (-2.932, 3.939, -2.353), (-3.432, 3.939, -2.353), (-3.432, 4.439, -2.353), (-0.4845, 1.223, 2.358), (-0.4845, 0.8473, 2.358), (-0.8604, 0.8473, 2.358), (-0.8604, 1.223, 2.358), (3.779, 3.631, -2.35), (3.779, 3.131, -2.35), (3.279, 3.131, -2.35), (3.279, 3.631, -2.35), (0.8566, 1.164, 2.357), (0.8566, 0.7884, 2.357), (0.4807, 0.7884, 2.357), (0.4807, 1.164, 2.357), (3.647, -3.857, -2.349), (3.647, -4.357, -2.349), (3.147, -4.357, -2.349), (3.147, -3.857, -2.349), (0.6313, -0.363, 2.358), (0.6313, -0.7389, 2.358), (0.2554, -0.7389, 2.358), (0.2554, -0.363, 2.358), (-3.489, -3.179, -2.376), (-3.489, -3.679, -2.376), (-3.989, -3.679, -2.376), (-3.989, -3.179, -2.376), (-0.614, -0.4277, 2.356), (-0.614, -0.8036, 2.356), (-0.9899, -0.8036, 2.356), (-0.9899, -0.4277, 2.356)], [], [(0, 4, 5, 1), (1, 5, 6, 2), (2, 6, 7, 3), (4, 0, 3, 7), (8, 12, 13, 9), (9, 13, 14, 10), (10, 14, 15, 11), (12, 8, 11, 15), (16, 20, 21, 17), (17, 21, 22, 18), (18, 22, 23, 19), (20, 16, 19, 23), (24, 28, 29, 25), (25, 29, 30, 26), (26, 30, 31, 27), (28, 24, 27, 31)])
_uv = me_cube_010.uv_layers.new(name='UVMap')
_uv.uv.foreach_set('vector', [0.5808, 0.0, 0.5808, 0.5911, 0.5362, 0.6021, 0.5215, 0.01458, 0.8201, 0.5806, 0.835, 0.0, 0.8802, 0.008085, 0.8802, 0.5913, 0.2823, 0.01452, 0.2676, 0.6044, 0.223, 0.5935, 0.223, 0.0, 0.4164, 0.5946, 0.4015, 0.01069, 0.4616, 0.0, 0.4616, 0.5866, 0.6408, 0.0, 0.6408, 0.5866, 0.5957, 0.5952, 0.5808, 0.01146, 0.8201, 0.0, 0.8201, 0.5846, 0.775, 0.5934, 0.7601, 0.0117, 0.9401, 0.01151, 0.9252, 0.5926, 0.8802, 0.584, 0.8802, 0.0, 0.5215, 0.008759, 0.5215, 0.5959, 0.4616, 0.5843, 0.4765, 0.0, 0.2823, 0.588, 0.297, 0.0, 0.3418, 0.01035, 0.3418, 0.6017, 0.7007, 0.0, 0.7007, 0.5869, 0.6556, 0.5958, 0.6408, 0.01179, 0.7601, 0.0, 0.7601, 0.5888, 0.7154, 0.5992, 0.7007, 0.01382, 1.0, 0.008915, 1.0, 0.5927, 0.9401, 0.5809, 0.955, 0.0, 0.0, 0.581, 0.05894, 0.0, 0.1033, 0.01197, 0.05894, 0.5969, 0.1033, 0.5882, 0.1181, 0.0, 0.163, 0.009422, 0.163, 0.6008, 0.223, 0.0, 0.223, 0.5895, 0.1779, 0.598, 0.163, 0.01136, 0.3566, 0.5983, 0.3418, 0.01259, 0.4015, 0.0, 0.4015, 0.5888])
me_cube_010.materials.append(mat_decoration_buildings_tower_1_base_metal_2)
me_cube_010.use_remesh_preserve_volume = False
me_cube_010.use_remesh_preserve_attributes = False
me_cube_010.use_mirror_vertex_groups = False
me_cube_010.update()
me_cube_009 = bpy.data.meshes.new('Cube.009')
me_cube_009.from_pydata([(-2.976, 4.751, -8.611), (-2.976, 4.251, -8.611), (-3.476, 4.251, -8.611), (-3.476, 4.751, -8.611), (-2.259, 3.595, -3.9), (-2.259, 3.219, -3.9), (-2.635, 3.219, -3.9), (-2.635, 3.595, -3.9), (3.734, 3.944, -8.608), (3.734, 3.444, -8.608), (3.234, 3.444, -8.608), (3.234, 3.944, -8.608), (2.817, 3.042, -3.901), (2.817, 2.666, -3.901), (2.441, 2.666, -3.901), (2.441, 3.042, -3.901), (3.602, -3.544, -8.607), (3.602, -4.044, -8.607), (3.102, -4.044, -8.607), (3.102, -3.544, -8.607), (2.674, -2.577, -3.9), (2.674, -2.953, -3.9), (2.298, -2.953, -3.9), (2.298, -2.577, -3.9), (-3.533, -2.867, -8.634), (-3.533, -3.367, -8.634), (-4.033, -3.367, -8.634), (-4.033, -2.867, -8.634), (-2.663, -2.092, -3.902), (-2.663, -2.468, -3.902), (-3.039, -2.468, -3.902), (-3.039, -2.092, -3.902)], [], [(0, 4, 5, 1), (1, 5, 6, 2), (2, 6, 7, 3), (4, 0, 3, 7), (8, 12, 13, 9), (9, 13, 14, 10), (10, 14, 15, 11), (12, 8, 11, 15), (16, 20, 21, 17), (17, 21, 22, 18), (18, 22, 23, 19), (20, 16, 19, 23), (24, 28, 29, 25), (25, 29, 30, 26), (26, 30, 31, 27), (28, 24, 27, 31)])
_uv = me_cube_009.uv_layers.new(name='UVMap')
_uv.uv.foreach_set('vector', [0.5808, 0.0, 0.5808, 0.5911, 0.5362, 0.6021, 0.5215, 0.01458, 0.8201, 0.5806, 0.835, 0.0, 0.8802, 0.008085, 0.8802, 0.5913, 0.2823, 0.01452, 0.2676, 0.6044, 0.223, 0.5935, 0.223, 0.0, 0.4164, 0.5946, 0.4015, 0.01069, 0.4616, 0.0, 0.4616, 0.5866, 0.6408, 0.0, 0.6408, 0.5866, 0.5957, 0.5952, 0.5808, 0.01146, 0.8201, 0.0, 0.8201, 0.5846, 0.775, 0.5934, 0.7601, 0.0117, 0.9401, 0.01151, 0.9252, 0.5926, 0.8802, 0.584, 0.8802, 0.0, 0.5215, 0.008759, 0.5215, 0.5959, 0.4616, 0.5843, 0.4765, 0.0, 0.2823, 0.588, 0.297, 0.0, 0.3418, 0.01035, 0.3418, 0.6017, 0.7007, 0.0, 0.7007, 0.5869, 0.6556, 0.5958, 0.6408, 0.01179, 0.7601, 0.0, 0.7601, 0.5888, 0.7154, 0.5992, 0.7007, 0.01382, 1.0, 0.008915, 1.0, 0.5927, 0.9401, 0.5809, 0.955, 0.0, 0.0, 0.581, 0.05894, 0.0, 0.1033, 0.01197, 0.05894, 0.5969, 0.1033, 0.5882, 0.1181, 0.0, 0.163, 0.009422, 0.163, 0.6008, 0.223, 0.0, 0.223, 0.5895, 0.1779, 0.598, 0.163, 0.01136, 0.3566, 0.5983, 0.3418, 0.01259, 0.4015, 0.0, 0.4015, 0.5888])
me_cube_009.materials.append(mat_decoration_buildings_tower_1_base_metal_2)
me_cube_009.use_remesh_preserve_volume = False
me_cube_009.use_remesh_preserve_attributes = False
me_cube_009.use_mirror_vertex_groups = False
me_cube_009.update()
me_cube_008 = bpy.data.meshes.new('Cube.008')
me_cube_008.from_pydata([(-4.504, 5.225, -8.611), (-4.504, 4.725, -8.611), (-5.004, 4.725, -8.611), (-5.004, 5.225, -8.611), (-2.99, 4.682, 8.504), (-2.99, 4.182, 8.504), (-3.49, 4.182, 8.504), (-3.49, 4.682, 8.504), (5.454, 5.169, -8.608), (5.454, 4.669, -8.608), (4.954, 4.669, -8.608), (4.954, 5.169, -8.608), (3.762, 3.946, 8.501), (3.762, 3.446, 8.501), (3.262, 3.446, 8.501), (3.262, 3.946, 8.501), (4.981, -4.845, -8.607), (4.981, -5.345, -8.607), (4.481, -5.345, -8.607), (4.481, -4.845, -8.607), (3.571, -3.528, 8.503), (3.571, -4.028, 8.503), (3.071, -4.028, 8.503), (3.071, -3.528, 8.503), (-4.894, -4.715, -8.634), (-4.894, -5.215, -8.634), (-5.394, -5.215, -8.634), (-5.394, -4.715, -8.634), (-3.527, -2.883, 8.5), (-3.527, -3.383, 8.5), (-4.027, -3.383, 8.5), (-4.027, -2.883, 8.5)], [], [(0, 4, 5, 1), (1, 5, 6, 2), (2, 6, 7, 3), (4, 0, 3, 7), (8, 12, 13, 9), (9, 13, 14, 10), (10, 14, 15, 11), (12, 8, 11, 15), (16, 20, 21, 17), (17, 21, 22, 18), (18, 22, 23, 19), (20, 16, 19, 23), (24, 28, 29, 25), (25, 29, 30, 26), (26, 30, 31, 27), (28, 24, 27, 31)])
_uv = me_cube_008.uv_layers.new(name='UVMap')
_uv.uv.foreach_set('vector', [0.4116, 0.0, 0.4116, 2.003, 0.3527, 2.004, 0.3527, 0.001683, 0.1763, 2.004, 0.1763, 0.0, 0.2351, 0.002294, 0.2351, 2.006, 0.4116, 2.003, 0.4116, 0.0, 0.4704, 0.001682, 0.4704, 2.004, 0.1175, 2.006, 0.1175, 0.002294, 0.1763, 0.0, 0.1763, 2.004, 0.5292, 0.0, 0.5292, 2.003, 0.4704, 2.005, 0.4704, 0.001965, 0.8823, 0.0, 0.8823, 2.002, 0.8234, 2.003, 0.8234, 0.0009424, 0.0, 2.002, 0.05874, 0.0, 0.1175, 0.00369, 0.05874, 2.006, 0.7646, 2.002, 0.7646, 0.0, 0.8234, 0.0009424, 0.8234, 2.003, 0.7646, 0.001117, 0.7646, 2.003, 0.7058, 2.002, 0.7058, 0.0, 0.2939, 0.0, 0.2939, 2.003, 0.2351, 2.005, 0.2351, 0.002297, 0.7058, 0.0, 0.7058, 2.002, 0.6469, 2.003, 0.6469, 0.001117, 0.2939, 2.003, 0.2939, 0.0, 0.3527, 0.002297, 0.3527, 2.005, 0.5881, 2.002, 0.5881, 0.0, 0.6469, 0.001565, 0.6469, 2.004, 0.8823, 2.001, 0.8823, 0.0, 0.9412, 0.0009762, 0.9412, 2.002, 0.5292, 2.004, 0.5292, 0.001566, 0.5881, 0.0, 0.5881, 2.002, 1.0, 0.0, 1.0, 2.001, 0.9412, 2.002, 0.9412, 0.0009762])
me_cube_008.materials.append(mat_decoration_buildings_tower_1_base_metal_2)
me_cube_008.use_remesh_preserve_volume = False
me_cube_008.use_remesh_preserve_attributes = False
me_cube_008.use_mirror_vertex_groups = False
me_cube_008.update()
me_cube_023 = bpy.data.meshes.new('Cube.023')
me_cube_023.from_pydata([(0.07963, 0.4606, -3.305), (0.07963, -0.03936, -3.305), (-0.4204, -0.03936, -3.305), (-0.4204, 0.4606, -3.305), (0.1645, 0.4762, 8.737), (0.1645, -0.0238, 8.737), (-0.3355, -0.0238, 8.737), (-0.3355, 0.4762, 8.737)], [], [(0, 4, 5, 1), (1, 5, 6, 2), (2, 6, 7, 3), (4, 0, 3, 7)])
_uv = me_cube_023.uv_layers.new(name='UVMap')
_uv.uv.foreach_set('vector', [0.75, 5.769, 0.75, 0.0, 1.0, 0.0003372, 1.0, 5.77, 0.5, 0.004609, 0.5, 5.774, 0.25, 5.769, 0.25, 0.0, 0.75, 0.0, 0.75, 5.769, 0.5, 5.77, 0.5, 0.0003373, 4.62e-07, 5.774, 0.0, 0.004609, 0.25, 0.0, 0.25, 5.769])
me_cube_023.materials.append(mat_decoration_buildings_tower_1_base_metal_2)
me_cube_023.use_remesh_preserve_volume = False
me_cube_023.use_remesh_preserve_attributes = False
me_cube_023.use_mirror_vertex_groups = False
me_cube_023.update()
me_cube_022 = bpy.data.meshes.new('Cube.022')
me_cube_022.from_pydata([(-0.6101, 0.4606, -3.511), (-0.6101, -0.03936, -3.511), (-1.11, -0.03936, -3.511), (-1.11, 0.4606, -3.511), (-0.5799, 0.4762, 8.503), (-0.5799, -0.0238, 8.503), (-1.08, -0.0238, 8.503), (-1.08, 0.4762, 8.503)], [], [(0, 4, 5, 1), (1, 5, 6, 2), (2, 6, 7, 3), (4, 0, 3, 7)])
_uv = me_cube_022.uv_layers.new(name='UVMap')
_uv.uv.foreach_set('vector', [0.75, 5.769, 0.75, 0.0, 1.0, 0.0003372, 1.0, 5.77, 0.5, 0.004609, 0.5, 5.774, 0.25, 5.769, 0.25, 0.0, 0.75, 0.0, 0.75, 5.769, 0.5, 5.77, 0.5, 0.0003373, 4.62e-07, 5.774, 0.0, 0.004609, 0.25, 0.0, 0.25, 5.769])
me_cube_022.materials.append(mat_decoration_buildings_tower_1_base_metal_2)
me_cube_022.use_remesh_preserve_volume = False
me_cube_022.use_remesh_preserve_attributes = False
me_cube_022.use_mirror_vertex_groups = False
me_cube_022.update()
me_cube_021 = bpy.data.meshes.new('Cube.021')
me_cube_021.from_pydata([(-0.1381, 0.4606, -3.354), (-0.1381, -0.03936, -3.354), (-0.6381, -0.03936, -3.354), (-0.6381, 0.4606, -3.354), (0.167, 0.4762, 8.688), (0.167, -0.0238, 8.688), (-0.333, -0.0238, 8.688), (-0.333, 0.4762, 8.688)], [], [(0, 4, 5, 1), (1, 5, 6, 2), (2, 6, 7, 3), (4, 0, 3, 7)])
_uv = me_cube_021.uv_layers.new(name='UVMap')
_uv.uv.foreach_set('vector', [0.75, 5.769, 0.75, 0.0, 1.0, 0.0003372, 1.0, 5.77, 0.5, 0.004609, 0.5, 5.774, 0.25, 5.769, 0.25, 0.0, 0.75, 0.0, 0.75, 5.769, 0.5, 5.77, 0.5, 0.0003373, 4.62e-07, 5.774, 0.0, 0.004609, 0.25, 0.0, 0.25, 5.769])
me_cube_021.materials.append(mat_decoration_buildings_tower_1_base_metal_2)
me_cube_021.use_remesh_preserve_volume = False
me_cube_021.use_remesh_preserve_attributes = False
me_cube_021.use_mirror_vertex_groups = False
me_cube_021.update()
me_cube_020 = bpy.data.meshes.new('Cube.020')
me_cube_020.from_pydata([(-0.4346, 0.4606, -3.511), (-0.4346, -0.03936, -3.511), (-0.9346, -0.03936, -3.511), (-0.9346, 0.4606, -3.511), (-0.1712, 0.4762, 8.649), (-0.1712, -0.0238, 8.649), (-0.6712, -0.0238, 8.649), (-0.6712, 0.4762, 8.649)], [], [(0, 4, 5, 1), (1, 5, 6, 2), (2, 6, 7, 3), (4, 0, 3, 7)])
_uv = me_cube_020.uv_layers.new(name='UVMap')
_uv.uv.foreach_set('vector', [0.75, 5.769, 0.75, 0.0, 1.0, 0.0003372, 1.0, 5.77, 0.5, 0.004609, 0.5, 5.774, 0.25, 5.769, 0.25, 0.0, 0.75, 0.0, 0.75, 5.769, 0.5, 5.77, 0.5, 0.0003373, 4.62e-07, 5.774, 0.0, 0.004609, 0.25, 0.0, 0.25, 5.769])
me_cube_020.materials.append(mat_decoration_buildings_tower_1_base_metal_2)
me_cube_020.use_remesh_preserve_volume = False
me_cube_020.use_remesh_preserve_attributes = False
me_cube_020.use_mirror_vertex_groups = False
me_cube_020.update()
me_cube_003 = bpy.data.meshes.new('Cube.003')
me_cube_003.from_pydata([(-0.2656, 0.4606, -3.14), (-0.2656, -0.03936, -3.14), (-0.7656, -0.03936, -3.14), (-0.7656, 0.4606, -3.14), (0.318, 0.4762, 8.337), (0.318, -0.0238, 8.337), (-0.182, -0.0238, 8.337), (-0.182, 0.4762, 8.337)], [], [(0, 4, 5, 1), (1, 5, 6, 2), (2, 6, 7, 3), (4, 0, 3, 7)])
_uv = me_cube_003.uv_layers.new(name='UVMap')
_uv.uv.foreach_set('vector', [0.75, 5.769, 0.75, 0.0, 1.0, 0.0003372, 1.0, 5.77, 0.5, 0.004609, 0.5, 5.774, 0.25, 5.769, 0.25, 0.0, 0.75, 0.0, 0.75, 5.769, 0.5, 5.77, 0.5, 0.0003373, 4.62e-07, 5.774, 0.0, 0.004609, 0.25, 0.0, 0.25, 5.769])
me_cube_003.materials.append(mat_decoration_buildings_tower_1_base_metal_2)
me_cube_003.use_remesh_preserve_volume = False
me_cube_003.use_remesh_preserve_attributes = False
me_cube_003.use_mirror_vertex_groups = False
me_cube_003.update()
me_cube_002 = bpy.data.meshes.new('Cube.002')
me_cube_002.from_pydata([(-0.5579, 0.4606, -3.039), (-0.5579, -0.03936, -3.039), (-1.058, -0.03936, -3.039), (-1.058, 0.4606, -3.039), (-0.05294, 0.4762, 8.396), (-0.05294, -0.0238, 8.396), (-0.5529, -0.0238, 8.396), (-0.5529, 0.4762, 8.396)], [], [(0, 4, 5, 1), (1, 5, 6, 2), (2, 6, 7, 3), (4, 0, 3, 7)])
_uv = me_cube_002.uv_layers.new(name='UVMap')
_uv.uv.foreach_set('vector', [0.75, 5.769, 0.75, 0.0, 1.0, 0.0003372, 1.0, 5.77, 0.5, 0.004609, 0.5, 5.774, 0.25, 5.769, 0.25, 0.0, 0.75, 0.0, 0.75, 5.769, 0.5, 5.77, 0.5, 0.0003373, 4.62e-07, 5.774, 0.0, 0.004609, 0.25, 0.0, 0.25, 5.769])
me_cube_002.materials.append(mat_decoration_buildings_tower_1_base_metal_2)
me_cube_002.use_remesh_preserve_volume = False
me_cube_002.use_remesh_preserve_attributes = False
me_cube_002.use_mirror_vertex_groups = False
me_cube_002.update()
me_cube_000 = bpy.data.meshes.new('Cube.000')
me_cube_000.from_pydata([(-0.2656, 0.4606, -3.14), (-0.2656, -0.03936, -3.14), (-0.7656, -0.03936, -3.14), (-0.7656, 0.4606, -3.14), (-0.1395, 0.4762, 8.302), (-0.1395, -0.0238, 8.302), (-0.6395, -0.0238, 8.302), (-0.6395, 0.4762, 8.302)], [], [(0, 4, 5, 1), (1, 5, 6, 2), (2, 6, 7, 3), (4, 0, 3, 7)])
_uv = me_cube_000.uv_layers.new(name='UVMap')
_uv.uv.foreach_set('vector', [0.75, 5.769, 0.75, 0.0, 1.0, 0.0003372, 1.0, 5.77, 0.5, 0.004609, 0.5, 5.774, 0.25, 5.769, 0.25, 0.0, 0.75, 0.0, 0.75, 5.769, 0.5, 5.77, 0.5, 0.0003373, 4.62e-07, 5.774, 0.0, 0.004609, 0.25, 0.0, 0.25, 5.769])
me_cube_000.materials.append(mat_decoration_buildings_tower_1_base_metal_2)
me_cube_000.use_remesh_preserve_volume = False
me_cube_000.use_remesh_preserve_attributes = False
me_cube_000.use_mirror_vertex_groups = False
me_cube_000.update()
me_cube_019 = bpy.data.meshes.new('Cube.019')
me_cube_019.from_pydata([(-1.0, -1.0, -1.0), (-1.0, 1.0, -1.0), (1.0, 1.0, -1.0), (1.0, -1.0, -1.0), (-1.0, -1.0, 1.0), (-1.0, 1.0, 1.0), (1.0, 1.0, 1.0), (1.0, -1.0, 1.0)], [], [(4, 5, 1, 0), (5, 6, 2, 1), (6, 7, 3, 2), (7, 4, 0, 3), (0, 1, 2, 3), (7, 6, 5, 4)])
_uv = me_cube_019.uv_layers.new(name='UVMap')
_uv.uv.foreach_set('vector', [0.538, 0.4053, 0.7836, 0.4053, 0.7836, 0.05446, 0.538, 0.05446, 0.3443, 0.4053, 0.5899, 0.4053, 0.5899, 0.05446, 0.3443, 0.05446, 0.538, 0.4053, 0.2924, 0.4053, 0.2924, 0.05446, 0.538, 0.05446, 0.3443, 0.4053, 0.09865, 0.4053, 0.09865, 0.05446, 0.3443, 0.05446, 0.3443, 0.4733, 0.3443, 0.8242, 0.5899, 0.8242, 0.5899, 0.4733, 0.3443, 0.4733, 0.3443, 0.8242, 0.09865, 0.8242, 0.09865, 0.4733])
me_cube_019.materials.append(mat_decoration_buildings_tower_1_detail_metal_1)
me_cube_019.use_remesh_preserve_volume = False
me_cube_019.use_remesh_preserve_attributes = False
me_cube_019.use_mirror_vertex_groups = False
me_cube_019.update()
me_cube_011 = bpy.data.meshes.new('Cube.011')
me_cube_011.from_pydata([(-0.2656, 0.4606, -3.138), (-0.2656, -0.03936, -3.138), (-0.7656, -0.03936, -3.138), (-0.7656, 0.4606, -3.138), (-0.05294, 0.4762, 8.293), (-0.05294, -0.0238, 8.293), (-0.5529, -0.0238, 8.293), (-0.5529, 0.4762, 8.293)], [], [(0, 4, 5, 1), (1, 5, 6, 2), (2, 6, 7, 3), (4, 0, 3, 7)])
_uv = me_cube_011.uv_layers.new(name='UVMap')
_uv.uv.foreach_set('vector', [0.75, 5.769, 0.75, 0.0, 1.0, 0.0003372, 1.0, 5.77, 0.5, 0.004609, 0.5, 5.774, 0.25, 5.769, 0.25, 0.0, 0.75, 0.0, 0.75, 5.769, 0.5, 5.77, 0.5, 0.0003373, 4.62e-07, 5.774, 0.0, 0.004609, 0.25, 0.0, 0.25, 5.769])
me_cube_011.materials.append(mat_decoration_buildings_tower_1_base_metal_2)
me_cube_011.use_remesh_preserve_volume = False
me_cube_011.use_remesh_preserve_attributes = False
me_cube_011.use_mirror_vertex_groups = False
me_cube_011.update()
me_cube_001 = bpy.data.meshes.new('Cube.001')
me_cube_001.from_pydata([(-9.5, 10.0, 2.235e-08), (-9.5, 9.5, 2.235e-08), (-10.0, 9.5, 2.235e-08), (-10.0, 10.0, 2.235e-08), (-8.837, 9.514, 17.01), (-8.837, 9.014, 17.01), (-9.337, 9.014, 17.01), (-9.337, 9.514, 17.01), (0.5, 10.0, 2.235e-08), (0.5, 9.5, 2.235e-08), (-1.192e-07, 9.5, 2.235e-08), (3.576e-07, 10.0, 2.235e-08), (0.2277, 9.432, 17.0), (0.2277, 8.932, 17.0), (-0.2723, 8.932, 17.0), (-0.2723, 9.432, 17.0), (0.5, -9.686e-08, 2.235e-08), (0.5, -0.5, 2.235e-08), (-1.192e-07, -0.5, 2.235e-08), (3.576e-07, 3.204e-07, 2.235e-08), (-0.164, 0.3229, 17.0), (-0.164, -0.1771, 17.0), (-0.664, -0.1771, 17.0), (-0.664, 0.3229, 17.0), (-9.5, -9.686e-08, 2.235e-08), (-9.5, -0.5, 2.235e-08), (-10.0, -0.5, 2.235e-08), (-10.0, 3.204e-07, 2.235e-08), (-9.218, 0.4524, 17.0), (-9.218, -0.04761, 17.0), (-9.718, -0.04761, 17.0), (-9.718, 0.4524, 17.0)], [], [(0, 4, 5, 1), (1, 5, 6, 2), (2, 6, 7, 3), (4, 0, 3, 7), (8, 12, 13, 9), (9, 13, 14, 10), (10, 14, 15, 11), (12, 8, 11, 15), (16, 20, 21, 17), (17, 21, 22, 18), (18, 22, 23, 19), (20, 16, 19, 23), (24, 28, 29, 25), (25, 29, 30, 26), (26, 30, 31, 27), (28, 24, 27, 31)])
_uv = me_cube_001.uv_layers.new(name='UVMap')
_uv.uv.foreach_set('vector', [0.4116, 0.0, 0.4116, 2.003, 0.3527, 2.004, 0.3527, 0.001683, 0.1763, 2.004, 0.1763, 0.0, 0.2351, 0.002294, 0.2351, 2.006, 0.4116, 2.003, 0.4116, 0.0, 0.4704, 0.001682, 0.4704, 2.004, 0.1175, 2.006, 0.1175, 0.002294, 0.1763, 0.0, 0.1763, 2.004, 0.5292, 0.0, 0.5292, 2.003, 0.4704, 2.005, 0.4704, 0.001965, 0.8823, 0.0, 0.8823, 2.002, 0.8234, 2.003, 0.8234, 0.0009424, 0.0, 2.002, 0.05874, 0.0, 0.1175, 0.00369, 0.05874, 2.006, 0.7646, 2.002, 0.7646, 0.0, 0.8234, 0.0009424, 0.8234, 2.003, 0.7646, 0.001117, 0.7646, 2.003, 0.7058, 2.002, 0.7058, 0.0, 0.2939, 0.0, 0.2939, 2.003, 0.2351, 2.005, 0.2351, 0.002297, 0.7058, 0.0, 0.7058, 2.002, 0.6469, 2.003, 0.6469, 0.001117, 0.2939, 2.003, 0.2939, 0.0, 0.3527, 0.002297, 0.3527, 2.005, 0.5881, 2.002, 0.5881, 0.0, 0.6469, 0.001565, 0.6469, 2.004, 0.8823, 2.001, 0.8823, 0.0, 0.9412, 0.0009762, 0.9412, 2.002, 0.5292, 2.004, 0.5292, 0.001566, 0.5881, 0.0, 0.5881, 2.002, 1.0, 0.0, 1.0, 2.001, 0.9412, 2.002, 0.9412, 0.0009762])
me_cube_001.materials.append(mat_decoration_buildings_tower_1_base_metal_2)
me_cube_001.use_remesh_preserve_volume = False
me_cube_001.use_remesh_preserve_attributes = False
me_cube_001.use_mirror_vertex_groups = False
me_cube_001.update()

# ---- objects
ob_cube_034 = bpy.data.objects.new('Cube.034', me_cube_037)
ob_cube_033 = bpy.data.objects.new('Cube.033', me_cube_036)
ob_cube_032 = bpy.data.objects.new('Cube.032', me_cube_035)
ob_cube_031 = bpy.data.objects.new('Cube.031', me_cube_034)
ob_cube_030 = bpy.data.objects.new('Cube.030', me_cube_033)
ob_cube_028 = bpy.data.objects.new('Cube.028', me_cube_032)
ob_cube_029 = bpy.data.objects.new('Cube.029', me_cube_030)
ob_cube_027 = bpy.data.objects.new('Cube.027', me_cube_028)
ob_cube_026 = bpy.data.objects.new('Cube.026', me_cube_027)
ob_cube_025 = bpy.data.objects.new('Cube.025', me_cube_026)
ob_cube_024 = bpy.data.objects.new('Cube.024', me_cube_025)
ob_cube_023 = bpy.data.objects.new('Cube.023', me_cube_024)
ob_cube_022 = bpy.data.objects.new('Cube.022', me_cube_018)
ob_cube_021 = bpy.data.objects.new('Cube.021', me_cube_017)
ob_cube_020 = bpy.data.objects.new('Cube.020', me_cube_016)
ob_cube_015 = bpy.data.objects.new('Cube.015', me_cube_015)
ob_cube_014 = bpy.data.objects.new('Cube.014', me_cube_014)
ob_cube_013 = bpy.data.objects.new('Cube.013', me_cube_013)
ob_cube_004 = bpy.data.objects.new('Cube.004', me_cube_012)
ob_cube_003 = bpy.data.objects.new('Cube.003', me_cube_006)
ob_cube_002 = bpy.data.objects.new('Cube.002', me_cube_005)
ob_cube_000 = bpy.data.objects.new('Cube.000', me_cube_004)
ob_cube_019 = bpy.data.objects.new('Cube.019', me_cube_010)
ob_cube_018 = bpy.data.objects.new('Cube.018', me_cube_009)
ob_cube_017 = bpy.data.objects.new('Cube.017', me_cube_008)
ob_cube_012 = bpy.data.objects.new('Cube.012', me_cube_023)
ob_cube_011 = bpy.data.objects.new('Cube.011', me_cube_022)
ob_cube_010 = bpy.data.objects.new('Cube.010', me_cube_021)
ob_cube_009 = bpy.data.objects.new('Cube.009', me_cube_020)
ob_cube_007 = bpy.data.objects.new('Cube.007', me_cube_003)
ob_cube_006 = bpy.data.objects.new('Cube.006', me_cube_002)
ob_cube_005 = bpy.data.objects.new('Cube.005', me_cube_000)
ob_cube_016 = bpy.data.objects.new('Cube.016', me_cube_019)
ob_cube_008 = bpy.data.objects.new('Cube.008', me_cube_011)
ob_cube_001 = bpy.data.objects.new('Cube.001', me_cube_001)

# ---- transforms, parenting, visibility, modifiers, constraints
ob_cube_034.location = (13.04, 8.051, 28.74)
ob_cube_034.rotation_euler = (0.2383, 2.111e-07, -1.571)
ob_cube_034.scale = (0.759, 0.759, 0.759)
ob_cube_034.lock_rotations_4d = False
ob_cube_034.empty_display_type = 'ARROWS'
ob_cube_034.lineart.crease_threshold = 0.0
ob_cube_033.location = (18.25, 5.182, 31.36)
ob_cube_033.rotation_euler = (0.0, 0.0, -1.571)
ob_cube_033.scale = (0.9149, 0.9149, 0.9149)
ob_cube_033.lock_rotations_4d = False
ob_cube_033.empty_display_type = 'ARROWS'
ob_cube_033.lineart.crease_threshold = 0.0
ob_cube_032.location = (1.252, 1.095, 25.97)
ob_cube_032.scale = (0.2866, 0.2866, 0.2866)
ob_cube_032.lineart.crease_threshold = 0.0
ob_cube_031.location = (8.877, 0.7289, 25.97)
ob_cube_031.scale = (0.2866, 0.2866, 0.2866)
ob_cube_031.lineart.crease_threshold = 0.0
ob_cube_030.location = (9.162, 8.582, 25.97)
ob_cube_030.scale = (0.2866, 0.2866, 0.2866)
ob_cube_030.lineart.crease_threshold = 0.0
ob_cube_028.location = (1.676, 8.965, 25.97)
ob_cube_028.scale = (0.2866, 0.2866, 0.2866)
ob_cube_028.lineart.crease_threshold = 0.0
ob_cube_029.location = (5.337, 16.91, 37.15)
ob_cube_029.scale = (0.9149, 0.9149, 0.9149)
ob_cube_029.lock_rotations_4d = False
ob_cube_029.empty_display_type = 'ARROWS'
ob_cube_029.lineart.crease_threshold = 0.0
ob_cube_027.location = (2.741, 2.778, 37.94)
ob_cube_027.rotation_euler = (-0.4027, 0.4682, -0.1698)
ob_cube_027.scale = (0.2866, 0.2866, 0.2866)
ob_cube_027.lineart.crease_threshold = 0.0
ob_cube_026.location = (7.503, 2.285, 37.82)
ob_cube_026.rotation_euler = (-0.4679, -0.5253, -0.01579)
ob_cube_026.scale = (0.2866, 0.2866, 0.2866)
ob_cube_026.lineart.crease_threshold = 0.0
ob_cube_025.location = (7.613, 7.211, 37.9)
ob_cube_025.rotation_euler = (0.2122, -0.3459, -0.047)
ob_cube_025.scale = (0.2866, 0.2866, 0.2866)
ob_cube_025.lineart.crease_threshold = 0.0
ob_cube_024.location = (3.083, 7.691, 37.94)
ob_cube_024.rotation_euler = (0.3671, 0.1516, -0.04071)
ob_cube_024.scale = (0.2866, 0.2866, 0.2866)
ob_cube_024.lineart.crease_threshold = 0.0
ob_cube_023.location = (2.316, 8.795, 33.28)
ob_cube_023.scale = (0.2866, 0.2866, 0.2866)
ob_cube_023.lineart.crease_threshold = 0.0
ob_cube_022.location = (8.428, 8.06, 33.28)
ob_cube_022.scale = (0.2866, 0.2866, 0.2866)
ob_cube_022.lineart.crease_threshold = 0.0
ob_cube_021.location = (8.302, 1.255, 33.28)
ob_cube_021.scale = (0.2866, 0.2866, 0.2866)
ob_cube_021.lineart.crease_threshold = 0.0
ob_cube_020.location = (1.835, 1.87, 33.28)
ob_cube_020.scale = (0.2866, 0.2866, 0.2866)
ob_cube_020.lineart.crease_threshold = 0.0
ob_cube_015.location = (0.5469, 0.1926, 17.26)
ob_cube_015.scale = (0.2866, 0.2866, 0.2866)
ob_cube_015.lineart.crease_threshold = 0.0
ob_cube_014.location = (9.56, 0.05657, 17.26)
ob_cube_014.scale = (0.2866, 0.2866, 0.2866)
ob_cube_014.lineart.crease_threshold = 0.0
ob_cube_013.location = (10.01, 9.207, 17.26)
ob_cube_013.scale = (0.2866, 0.2866, 0.2866)
ob_cube_013.lineart.crease_threshold = 0.0
ob_cube_004.location = (0.9314, 9.257, 17.26)
ob_cube_004.scale = (0.2866, 0.2866, 0.2866)
ob_cube_004.lineart.crease_threshold = 0.0
ob_cube_003.location = (0.5542, 9.511, 7.569)
ob_cube_003.scale = (0.2866, 0.2866, 0.2866)
ob_cube_003.lineart.crease_threshold = 0.0
ob_cube_002.location = (10.12, 9.493, 7.569)
ob_cube_002.scale = (0.2866, 0.2866, 0.2866)
ob_cube_002.lineart.crease_threshold = 0.0
ob_cube_000.location = (9.952, -0.1049, 7.569)
ob_cube_000.scale = (0.2866, 0.2866, 0.2866)
ob_cube_000.lineart.crease_threshold = 0.0
ob_cube_019.location = (5.21, 5.001, 39.57)
ob_cube_019.scale = (0.6658, 0.6658, 0.6658)
ob_cube_019.lock_rotations_4d = False
ob_cube_019.empty_display_type = 'ARROWS'
ob_cube_019.lineart.crease_threshold = 0.0
ob_cube_018.location = (5.251, 4.715, 41.36)
ob_cube_018.scale = (0.9149, 0.9149, 0.9149)
ob_cube_018.lock_rotations_4d = False
ob_cube_018.empty_display_type = 'ARROWS'
ob_cube_018.lineart.crease_threshold = 0.0
ob_cube_017.location = (5.251, 4.715, 25.41)
ob_cube_017.scale = (0.9149, 0.9149, 0.9149)
ob_cube_017.lock_rotations_4d = False
ob_cube_017.empty_display_type = 'ARROWS'
ob_cube_017.lineart.crease_threshold = 0.0
ob_cube_012.location = (3.132, -0.1667, 7.695)
ob_cube_012.rotation_euler = (-1.571, -1.49e-08, -1.571)
ob_cube_012.scale = (0.7519, 0.7519, 0.7519)
ob_cube_012.lock_rotations_4d = False
ob_cube_012.empty_display_type = 'ARROWS'
ob_cube_012.lineart.crease_threshold = 0.0
ob_cube_011.location = (3.471, 8.845, 7.695)
ob_cube_011.rotation_euler = (-1.571, -1.49e-08, -1.571)
ob_cube_011.scale = (0.7519, 0.7519, 0.7519)
ob_cube_011.lock_rotations_4d = False
ob_cube_011.empty_display_type = 'ARROWS'
ob_cube_011.lineart.crease_threshold = 0.0
ob_cube_010.location = (0.3082, 6.733, 7.695)
ob_cube_010.rotation_euler = (-1.571, -1.49e-08, -3.142)
ob_cube_010.scale = (0.7519, 0.7519, 0.7519)
ob_cube_010.lock_rotations_4d = False
ob_cube_010.empty_display_type = 'ARROWS'
ob_cube_010.lineart.crease_threshold = 0.0
ob_cube_009.location = (9.622, 6.601, 7.695)
ob_cube_009.rotation_euler = (-1.571, -1.49e-08, -3.142)
ob_cube_009.scale = (0.7519, 0.7519, 0.7519)
ob_cube_009.lock_rotations_4d = False
ob_cube_009.empty_display_type = 'ARROWS'
ob_cube_009.lineart.crease_threshold = 0.0
ob_cube_007.location = (9.622, 6.601, 17.43)
ob_cube_007.rotation_euler = (-1.571, -1.49e-08, -3.142)
ob_cube_007.scale = (0.7519, 0.7519, 0.7519)
ob_cube_007.lock_rotations_4d = False
ob_cube_007.empty_display_type = 'ARROWS'
ob_cube_007.lineart.crease_threshold = 0.0
ob_cube_006.location = (0.3082, 6.733, 17.43)
ob_cube_006.rotation_euler = (-1.571, -1.49e-08, -3.142)
ob_cube_006.scale = (0.7519, 0.7519, 0.7519)
ob_cube_006.lock_rotations_4d = False
ob_cube_006.empty_display_type = 'ARROWS'
ob_cube_006.lineart.crease_threshold = 0.0
ob_cube_005.location = (3.471, 8.845, 17.43)
ob_cube_005.rotation_euler = (-1.571, -1.49e-08, -1.571)
ob_cube_005.scale = (0.7519, 0.7519, 0.7519)
ob_cube_005.lock_rotations_4d = False
ob_cube_005.empty_display_type = 'ARROWS'
ob_cube_005.lineart.crease_threshold = 0.0
ob_cube_016.location = (0.3793, -0.04309, 7.569)
ob_cube_016.scale = (0.2866, 0.2866, 0.2866)
ob_cube_016.lineart.crease_threshold = 0.0
ob_cube_008.location = (3.132, -0.1667, 17.43)
ob_cube_008.rotation_euler = (-1.571, -1.49e-08, -1.571)
ob_cube_008.scale = (0.7519, 0.7519, 0.7519)
ob_cube_008.lock_rotations_4d = False
ob_cube_008.empty_display_type = 'ARROWS'
ob_cube_008.lineart.crease_threshold = 0.0
ob_cube_001.location = (10.0, 0.0, 0.0)
ob_cube_001.lock_rotations_4d = False
ob_cube_001.empty_display_type = 'ARROWS'
ob_cube_001.lineart.crease_threshold = 0.0

# ---- collection membership
col_collection_1.objects.link(ob_cube_034)
col_collection_1.objects.link(ob_cube_033)
col_collection_1.objects.link(ob_cube_032)
col_collection_1.objects.link(ob_cube_031)
col_collection_1.objects.link(ob_cube_030)
col_collection_1.objects.link(ob_cube_028)
col_collection_1.objects.link(ob_cube_029)
col_collection_1.objects.link(ob_cube_027)
col_collection_1.objects.link(ob_cube_026)
col_collection_1.objects.link(ob_cube_025)
col_collection_1.objects.link(ob_cube_024)
col_collection_1.objects.link(ob_cube_023)
col_collection_1.objects.link(ob_cube_022)
col_collection_1.objects.link(ob_cube_021)
col_collection_1.objects.link(ob_cube_020)
col_collection_1.objects.link(ob_cube_015)
col_collection_1.objects.link(ob_cube_014)
col_collection_1.objects.link(ob_cube_013)
col_collection_1.objects.link(ob_cube_004)
col_collection_1.objects.link(ob_cube_003)
col_collection_1.objects.link(ob_cube_002)
col_collection_1.objects.link(ob_cube_000)
col_collection_1.objects.link(ob_cube_019)
col_collection_1.objects.link(ob_cube_018)
col_collection_1.objects.link(ob_cube_017)
col_collection_1.objects.link(ob_cube_012)
col_collection_1.objects.link(ob_cube_011)
col_collection_1.objects.link(ob_cube_010)
col_collection_1.objects.link(ob_cube_009)
col_collection_1.objects.link(ob_cube_007)
col_collection_1.objects.link(ob_cube_006)
col_collection_1.objects.link(ob_cube_005)
col_collection_1.objects.link(ob_cube_016)
col_collection_1.objects.link(ob_cube_008)
col_collection_1.objects.link(ob_cube_001)

# ---- scene / render settings (as saved in the file)
scene.frame_start = 1; scene.frame_end = 250; scene.frame_set(1)
scene.render.engine = 'CYCLES'
scene.render.resolution_percentage = 50
scene.render.dither_intensity = 0.0
scene.cycles.use_denoising = False
scene.cycles.samples = 10
scene.cycles.sampling_pattern = 'TABULATED_SOBOL'
scene.cycles.light_sampling_threshold = 0.0
scene.cycles.use_adaptive_sampling = False
scene.cycles.use_light_tree = False
scene.cycles.blur_glossy = 0.0
scene.cycles.volume_bounces = 1
scene.cycles.pixel_filter_type = 'GAUSSIAN'
scene.cycles.sample_clamp_indirect = 0.0
scene.view_settings.view_transform = 'Standard'
bpy.context.view_layer.update()

# ---- added for rendering (the .blend has no active camera and no usable light): camera, sun
cam_auto = bpy.data.cameras.new('AutoCamera')
cam_auto.lens = 50.0
cam_auto.sensor_width = 36.0
cam_auto.clip_end = 1000.0
ob_auto_camera = bpy.data.objects.new('AutoCamera', cam_auto)
scene.collection.objects.link(ob_auto_camera)
ob_auto_camera.location = (65.9821, -49.6701, 62.2889)
ob_auto_camera.rotation_euler = (1.09748, -7.21219e-08, 0.694738)
scene.camera = ob_auto_camera
light_auto_sun = bpy.data.lights.new('AutoSun', 'SUN')
light_auto_sun.energy = 3.0
light_auto_sun.angle = 0.0523599
ob_auto_sun = bpy.data.objects.new('AutoSun', light_auto_sun)
scene.collection.objects.link(ob_auto_sun)
ob_auto_sun.rotation_euler = (0.872665, 0.174533, 0.523599)
bpy.context.view_layer.update()
